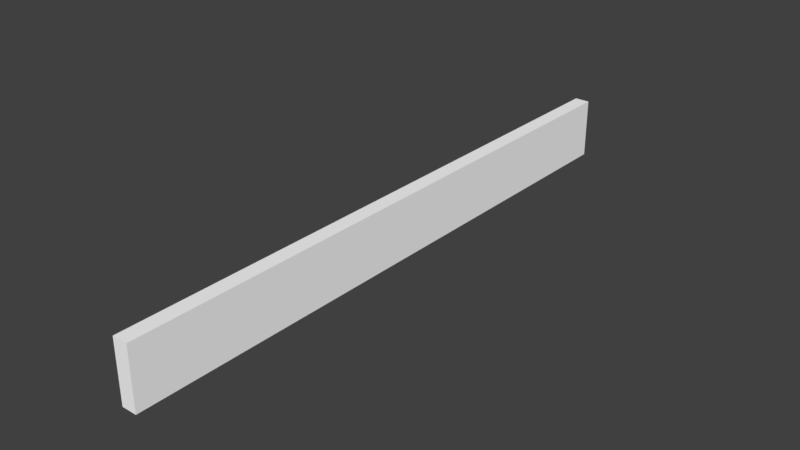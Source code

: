 # Source: RHKM_1_ohne_Graffiti.blend  (saved by Blender 2.79.7; exported with 4.5.12 LTS)
import bpy
from mathutils import Matrix  # noqa: F401  (used for matrix-valued properties, if any)

bpy.ops.wm.read_factory_settings(use_empty=True)
scene = bpy.context.scene
scene.name = 'Scene'

# ---- collections
col_collection_1 = bpy.data.collections.new('Collection 1'); scene.collection.children.link(col_collection_1)

# ---- materials (node trees are filled in below, after node groups)
mat_material = bpy.data.materials.new('Material')
mat_material.alpha_threshold = 0.0
mat_material.use_transparent_shadow = False
mat_material.diffuse_color = (1.0, 1.0, 1.0, 1.0)
mat_material.roughness = 0.5
mat_material.line_color = (0.0, 0.0, 0.0, 1.0)

# ---- material node trees

# ---- world
world_world = bpy.data.worlds.new('World'); scene.world = world_world
world_world.color = (0.05088, 0.05088, 0.05088)
world_world.use_sun_shadow = False
world_world.sun_shadow_jitter_overblur = 0.0

# ---- meshes
me_cube = bpy.data.meshes.new('Cube')
me_cube.from_pydata([(0.5, 20.0, -2.0), (0.5, -20.0, -2.0), (-0.5, -20.0, -2.0), (-0.5, 20.0, -2.0), (0.5, 20.0, 2.0), (0.5, -20.0, 2.0), (-0.5, -20.0, 2.0), (-0.5, 20.0, 2.0), (0.5, -1.192e-06, -2.0), (-0.5, 5.96e-06, -2.0), (0.5, -1.073e-05, 2.0), (-0.5, 3.576e-06, 2.0)], [], [(10, 11, 6, 5), (8, 10, 5, 1), (1, 5, 6, 2), (9, 11, 7, 3), (4, 0, 3, 7), (2, 6, 11, 9), (0, 4, 10, 8), (4, 7, 11, 10)])
_uv = me_cube.uv_layers.new(name='UVMap')
_uv.uv.foreach_set('vector', [0.7667, 0.5497, 0.7667, 0.5496, 0.7682, 0.5511, 0.7682, 0.5512, 0.9937, 0.63, 0.9934, 0.9801, 0.1443, 0.978, 0.1444, 0.6287, 0.138, 0.0004414, 0.138, 0.9767, 0.002425, 0.9797, 9.998e-05, 0.0001, 0.9934, 0.6312, 0.9936, 0.979, 0.1447, 0.978, 0.1457, 0.6306, 0.1344, 0.002445, 0.1344, 0.9728, 0.001871, 0.9728, 0.001871, 0.002445, 0.9937, 0.6315, 0.9934, 0.9767, 0.1443, 0.9781, 0.1441, 0.6284, 0.9938, 0.6315, 0.993, 0.9789, 0.1449, 0.9776, 0.1451, 0.6288, 0.765, 0.5482, 0.7651, 0.548, 0.7667, 0.5496, 0.7667, 0.5497])
me_cube.materials.append(mat_material)
me_cube.use_remesh_preserve_volume = False
me_cube.use_remesh_preserve_attributes = False
me_cube.use_mirror_vertex_groups = False
me_cube.update()

# ---- objects
ob_cube = bpy.data.objects.new('Cube', me_cube)

# ---- transforms, parenting, visibility, modifiers, constraints
ob_cube.location = (0.0, 0.0, 2.0)
ob_cube.lock_rotations_4d = False
ob_cube.empty_display_type = 'ARROWS'
ob_cube.lineart.crease_threshold = 0.0

# ---- collection membership
col_collection_1.objects.link(ob_cube)

# ---- scene / render settings (as saved in the file)
scene.frame_start = 1; scene.frame_end = 250; scene.frame_set(1)
scene.render.engine = 'BLENDER_EEVEE_NEXT'
scene.render.resolution_percentage = 50
scene.render.dither_intensity = 0.0
scene.cycles.use_denoising = False
scene.cycles.samples = 128
scene.cycles.sampling_pattern = 'TABULATED_SOBOL'
scene.cycles.use_adaptive_sampling = False
scene.cycles.use_light_tree = False
scene.view_settings.view_transform = 'Standard'
bpy.context.view_layer.update()

# ---- added for rendering (the .blend has no active camera and no usable light): camera, sun
cam_auto = bpy.data.cameras.new('AutoCamera')
cam_auto.lens = 50.0
cam_auto.sensor_width = 36.0
cam_auto.clip_end = 1000.0
ob_auto_camera = bpy.data.objects.new('AutoCamera', cam_auto)
scene.collection.objects.link(ob_auto_camera)
ob_auto_camera.location = (37.2051, -44.6461, 31.7641)
ob_auto_camera.rotation_euler = (1.09748, -7.21219e-08, 0.694738)
scene.camera = ob_auto_camera
light_auto_sun = bpy.data.lights.new('AutoSun', 'SUN')
light_auto_sun.energy = 3.0
light_auto_sun.angle = 0.0523599
ob_auto_sun = bpy.data.objects.new('AutoSun', light_auto_sun)
scene.collection.objects.link(ob_auto_sun)
ob_auto_sun.rotation_euler = (0.872665, 0.174533, 0.523599)
bpy.context.view_layer.update()
